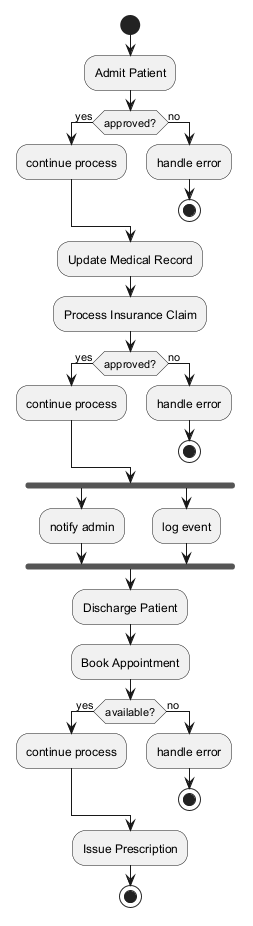

The diagram above was rendered by PlantUML. Its source (embedded in the PNG):
@startuml
skinparam backgroundColor #FFFFFF
skinparam classBackgroundColor #F3E5F5
skinparam classBorderColor #6A1B9A
start
:Admit Patient;
if (approved?) then (yes)
:continue process;
else (no)
:handle error;
stop
endif
:Update Medical Record;
:Process Insurance Claim;
if (approved?) then (yes)
:continue process;
else (no)
:handle error;
stop
endif
fork
:notify admin;
fork again
:log event;
end fork
:Discharge Patient;
:Book Appointment;
if (available?) then (yes)
:continue process;
else (no)
:handle error;
stop
endif
:Issue Prescription;
stop
@enduml